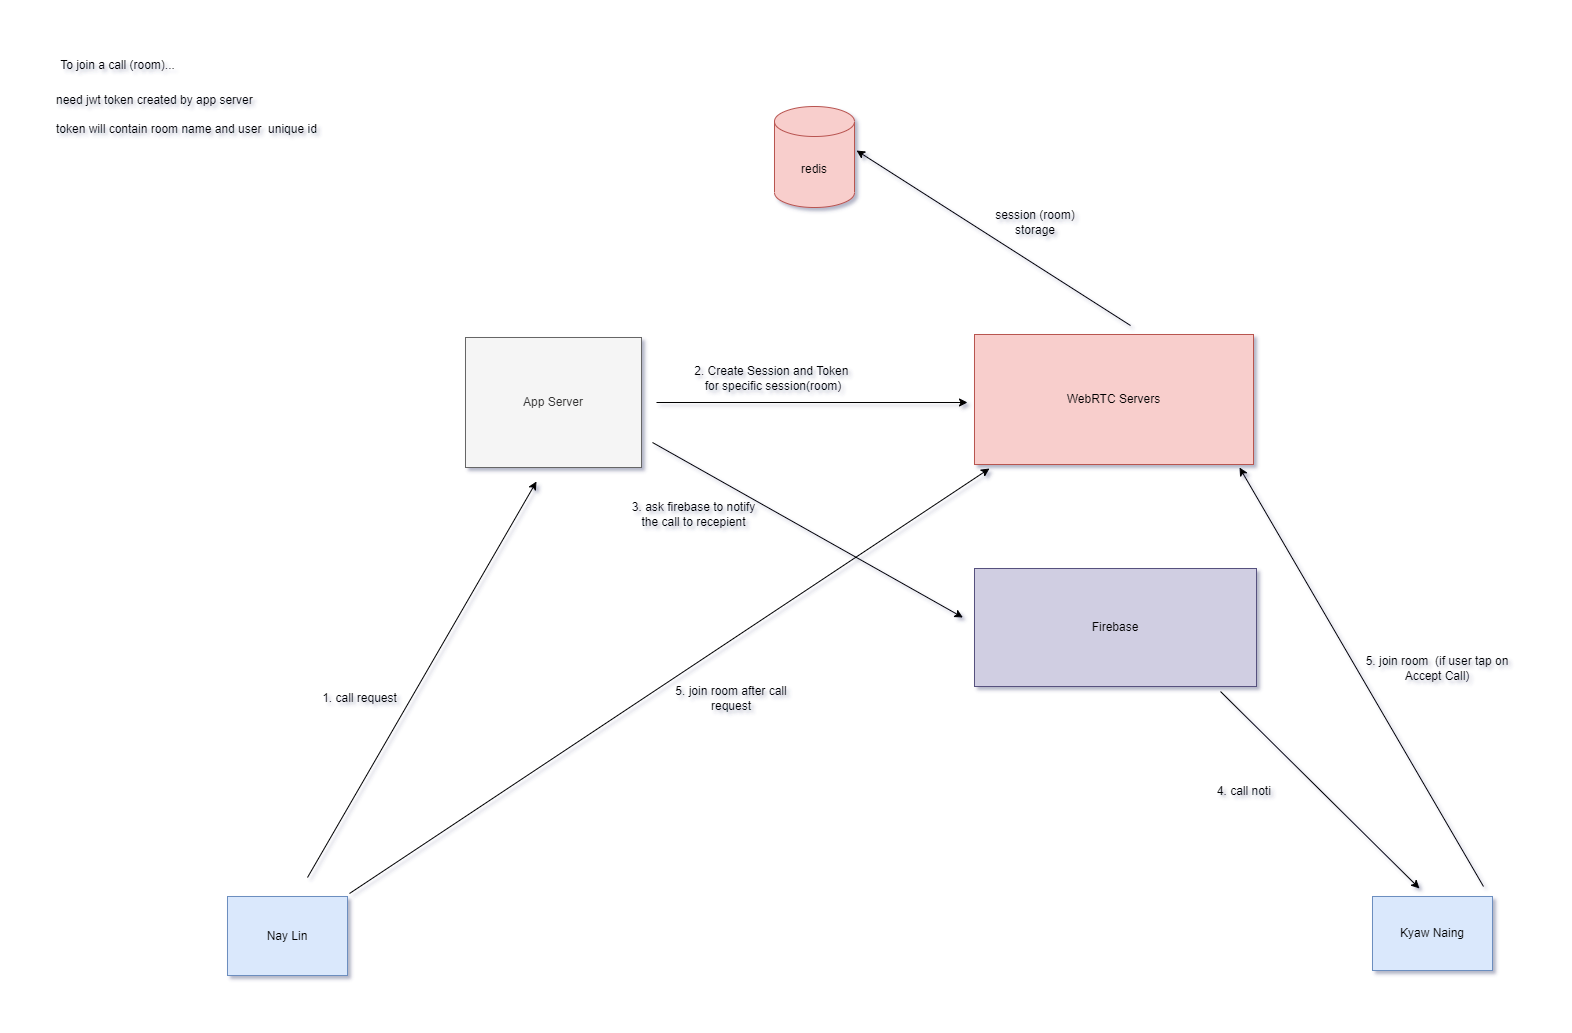

The diagram above was exported from draw.io. Its source (the exported page's mxGraphModel, read from the mxfile embedded in the PNG):
<mxGraphModel dx="1673" dy="934" grid="0" gridSize="10" guides="1" tooltips="1" connect="1" arrows="1" fold="1" page="1" pageScale="1" pageWidth="1700" pageHeight="1100" math="0" shadow="0">
  <root>
    <mxCell id="0" />
    <mxCell id="1" parent="0" />
    <mxCell id="BOtHgLhvr-vGWZFFmVY9-1" value="Nay Lin" style="rounded=0;whiteSpace=wrap;html=1;fillColor=#dae8fc;strokeColor=#6c8ebf;" vertex="1" parent="1">
      <mxGeometry x="243" y="861" width="120" height="79" as="geometry" />
    </mxCell>
    <mxCell id="BOtHgLhvr-vGWZFFmVY9-2" value="Kyaw Naing" style="rounded=0;whiteSpace=wrap;html=1;fillColor=#dae8fc;strokeColor=#6c8ebf;" vertex="1" parent="1">
      <mxGeometry x="1388" y="861" width="120" height="74" as="geometry" />
    </mxCell>
    <mxCell id="BOtHgLhvr-vGWZFFmVY9-3" value="App Server" style="rounded=0;whiteSpace=wrap;html=1;fillColor=#f5f5f5;fontColor=#333333;strokeColor=#666666;" vertex="1" parent="1">
      <mxGeometry x="481" y="302" width="176" height="130" as="geometry" />
    </mxCell>
    <mxCell id="BOtHgLhvr-vGWZFFmVY9-4" value="WebRTC Servers" style="rounded=0;whiteSpace=wrap;html=1;fillColor=#f8cecc;strokeColor=#b85450;" vertex="1" parent="1">
      <mxGeometry x="990" y="299" width="279" height="130" as="geometry" />
    </mxCell>
    <mxCell id="BOtHgLhvr-vGWZFFmVY9-5" value="redis" style="shape=cylinder3;whiteSpace=wrap;html=1;boundedLbl=1;backgroundOutline=1;size=15;fillColor=#f8cecc;strokeColor=#b85450;" vertex="1" parent="1">
      <mxGeometry x="790" y="71" width="80" height="101" as="geometry" />
    </mxCell>
    <mxCell id="BOtHgLhvr-vGWZFFmVY9-6" value="" style="endArrow=classic;html=1;rounded=0;" edge="1" parent="1">
      <mxGeometry width="50" height="50" relative="1" as="geometry">
        <mxPoint x="323" y="842" as="sourcePoint" />
        <mxPoint x="552" y="446" as="targetPoint" />
      </mxGeometry>
    </mxCell>
    <mxCell id="BOtHgLhvr-vGWZFFmVY9-7" value="" style="endArrow=classic;html=1;rounded=0;" edge="1" parent="1">
      <mxGeometry width="50" height="50" relative="1" as="geometry">
        <mxPoint x="672" y="367" as="sourcePoint" />
        <mxPoint x="983" y="367" as="targetPoint" />
      </mxGeometry>
    </mxCell>
    <mxCell id="BOtHgLhvr-vGWZFFmVY9-8" value="2. Create Session and Token&amp;nbsp; for specific session(room)" style="text;html=1;strokeColor=none;fillColor=none;align=center;verticalAlign=middle;whiteSpace=wrap;rounded=0;" vertex="1" parent="1">
      <mxGeometry x="708" y="328" width="162" height="30" as="geometry" />
    </mxCell>
    <mxCell id="BOtHgLhvr-vGWZFFmVY9-9" value="1. call request" style="text;html=1;strokeColor=none;fillColor=none;align=center;verticalAlign=middle;whiteSpace=wrap;rounded=0;" vertex="1" parent="1">
      <mxGeometry x="322" y="648" width="107" height="30" as="geometry" />
    </mxCell>
    <mxCell id="BOtHgLhvr-vGWZFFmVY9-10" value="Firebase" style="rounded=0;whiteSpace=wrap;html=1;fillColor=#d0cee2;strokeColor=#56517e;" vertex="1" parent="1">
      <mxGeometry x="990" y="533" width="282" height="118" as="geometry" />
    </mxCell>
    <mxCell id="BOtHgLhvr-vGWZFFmVY9-11" value="" style="endArrow=classic;html=1;rounded=0;" edge="1" parent="1">
      <mxGeometry width="50" height="50" relative="1" as="geometry">
        <mxPoint x="668" y="407" as="sourcePoint" />
        <mxPoint x="978.394736842105" y="581.9999999999998" as="targetPoint" />
      </mxGeometry>
    </mxCell>
    <mxCell id="BOtHgLhvr-vGWZFFmVY9-13" value="3. ask firebase to notify the call to recepient" style="text;html=1;strokeColor=none;fillColor=none;align=center;verticalAlign=middle;whiteSpace=wrap;rounded=0;" vertex="1" parent="1">
      <mxGeometry x="641" y="464" width="137" height="30" as="geometry" />
    </mxCell>
    <mxCell id="BOtHgLhvr-vGWZFFmVY9-14" value="" style="endArrow=classic;html=1;rounded=0;" edge="1" parent="1">
      <mxGeometry width="50" height="50" relative="1" as="geometry">
        <mxPoint x="1236" y="656" as="sourcePoint" />
        <mxPoint x="1435" y="853" as="targetPoint" />
      </mxGeometry>
    </mxCell>
    <mxCell id="BOtHgLhvr-vGWZFFmVY9-15" value="4. call noti&amp;nbsp;" style="text;html=1;strokeColor=none;fillColor=none;align=center;verticalAlign=middle;whiteSpace=wrap;rounded=0;" vertex="1" parent="1">
      <mxGeometry x="1185" y="741" width="153" height="30" as="geometry" />
    </mxCell>
    <mxCell id="BOtHgLhvr-vGWZFFmVY9-16" value="" style="endArrow=classic;html=1;rounded=0;" edge="1" parent="1">
      <mxGeometry width="50" height="50" relative="1" as="geometry">
        <mxPoint x="1499" y="851" as="sourcePoint" />
        <mxPoint x="1255" y="432" as="targetPoint" />
      </mxGeometry>
    </mxCell>
    <mxCell id="BOtHgLhvr-vGWZFFmVY9-17" value="5. join room&amp;nbsp; (if user tap on Accept Call)" style="text;html=1;strokeColor=none;fillColor=none;align=center;verticalAlign=middle;whiteSpace=wrap;rounded=0;" vertex="1" parent="1">
      <mxGeometry x="1375" y="618" width="156" height="30" as="geometry" />
    </mxCell>
    <mxCell id="BOtHgLhvr-vGWZFFmVY9-18" value="" style="endArrow=classic;html=1;rounded=0;" edge="1" parent="1">
      <mxGeometry width="50" height="50" relative="1" as="geometry">
        <mxPoint x="365" y="858" as="sourcePoint" />
        <mxPoint x="1005" y="433" as="targetPoint" />
      </mxGeometry>
    </mxCell>
    <mxCell id="BOtHgLhvr-vGWZFFmVY9-19" value="5. join room after call request" style="text;html=1;strokeColor=none;fillColor=none;align=center;verticalAlign=middle;whiteSpace=wrap;rounded=0;" vertex="1" parent="1">
      <mxGeometry x="684" y="648" width="126" height="30" as="geometry" />
    </mxCell>
    <mxCell id="BOtHgLhvr-vGWZFFmVY9-20" value="need jwt token created by app server" style="text;strokeColor=none;fillColor=none;align=left;verticalAlign=middle;spacingLeft=4;spacingRight=4;overflow=hidden;points=[[0,0.5],[1,0.5]];portConstraint=eastwest;rotatable=0;" vertex="1" parent="1">
      <mxGeometry x="66" y="47" width="254" height="34" as="geometry" />
    </mxCell>
    <mxCell id="BOtHgLhvr-vGWZFFmVY9-21" value="To join a call (room)..." style="text;html=1;strokeColor=none;fillColor=none;align=center;verticalAlign=middle;whiteSpace=wrap;rounded=0;" vertex="1" parent="1">
      <mxGeometry x="69" y="15" width="129" height="30" as="geometry" />
    </mxCell>
    <mxCell id="BOtHgLhvr-vGWZFFmVY9-22" value="token will contain room name and user  unique id" style="text;strokeColor=none;fillColor=none;align=left;verticalAlign=middle;spacingLeft=4;spacingRight=4;overflow=hidden;points=[[0,0.5],[1,0.5]];portConstraint=eastwest;rotatable=0;" vertex="1" parent="1">
      <mxGeometry x="66" y="77" width="288" height="32" as="geometry" />
    </mxCell>
    <mxCell id="BOtHgLhvr-vGWZFFmVY9-23" value="" style="endArrow=classic;html=1;rounded=0;" edge="1" parent="1">
      <mxGeometry width="50" height="50" relative="1" as="geometry">
        <mxPoint x="1146" y="290" as="sourcePoint" />
        <mxPoint x="872" y="115" as="targetPoint" />
      </mxGeometry>
    </mxCell>
    <mxCell id="BOtHgLhvr-vGWZFFmVY9-24" value="session (room) storage" style="text;html=1;strokeColor=none;fillColor=none;align=center;verticalAlign=middle;whiteSpace=wrap;rounded=0;" vertex="1" parent="1">
      <mxGeometry x="997" y="172" width="108" height="30" as="geometry" />
    </mxCell>
  </root>
</mxGraphModel>